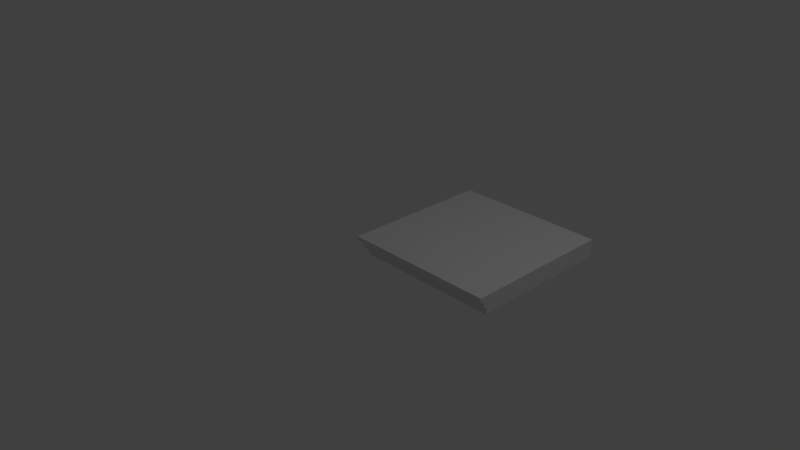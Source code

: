 # Source: RoofCorner2x2x.25.blend  (saved by Blender 2.79.0; exported with 4.5.12 LTS)
import bpy
from mathutils import Matrix  # noqa: F401  (used for matrix-valued properties, if any)

bpy.ops.wm.read_factory_settings(use_empty=True)
scene = bpy.context.scene
scene.name = 'Scene'

# ---- collections
col_collection_1 = bpy.data.collections.new('Collection 1'); scene.collection.children.link(col_collection_1)

# ---- materials (node trees are filled in below, after node groups)
mat_material = bpy.data.materials.new('Material')
mat_material.alpha_threshold = 0.0
mat_material.use_transparent_shadow = False
mat_material.roughness = 0.5
mat_material.line_color = (0.0, 0.0, 0.0, 1.0)

# ---- material node trees

# ---- world
world_world = bpy.data.worlds.new('World'); scene.world = world_world
world_world.color = (0.05088, 0.05088, 0.05088)
world_world.use_sun_shadow = False
world_world.sun_shadow_jitter_overblur = 0.0
world_world.cycles.sampling_method = 'MANUAL'

# ---- cameras
cam_camera = bpy.data.cameras.new('Camera')
cam_camera.clip_end = 100.0
cam_camera.lens = 35.0
cam_camera.sensor_width = 32.0
cam_camera.sensor_height = 18.0
cam_camera.ortho_scale = 7.314
cam_camera.dof.focus_distance = 0.0
cam_camera.dof.aperture_fstop = 128.0

# ---- lights
light_lamp = bpy.data.lights.new('Lamp', 'POINT')
light_lamp.transmission_factor = 0.0
light_lamp.cutoff_distance = 30.0
light_lamp.energy = 100.0
light_lamp.shadow_buffer_clip_start = 1.001
light_lamp.shadow_soft_size = 0.1
light_lamp.shadow_maximum_resolution = 0.006
light_lamp.use_absolute_resolution = True

# ---- meshes
me_cube = bpy.data.meshes.new('Cube')
me_cube.from_pydata([(2.0, 2.0, 0.0), (2.0, -1.788e-07, 0.0), (0.0, 0.0, 0.0), (4.768e-07, 2.0, 0.0), (2.0, 2.0, 2.0), (2.0, -7.749e-07, 2.0), (-2.384e-07, 1.788e-07, 2.0), (1.788e-07, 2.0, 2.0), (2.0, 2.0, 1.5), (2.0, -6.258e-07, 1.5), (-1.788e-07, 1.341e-07, 1.5), (2.533e-07, 2.0, 1.5), (2.0, 2.0, 0.75), (2.0, -4.023e-07, 0.75), (-8.941e-08, 6.706e-08, 0.75), (3.651e-07, 2.0, 0.75), (2.0, -0.1, 1.5), (2.0, -0.1, 2.0), (-2.217e-07, -0.1, 1.5), (-2.813e-07, -0.1, 2.0), (-0.1, 1.553e-07, 1.5), (-0.1, 2e-07, 2.0), (-0.1, 2.0, 1.5), (-0.1, 2.0, 2.0), (-0.1, 1.77e-07, 1.5), (-0.1, 2.217e-07, 2.0), (-0.1, -0.1, 1.5), (-0.1, -0.1, 2.0), (-0.05, 7.814e-08, 0.75), (-0.05, 1.452e-07, 1.5), (-0.05, 2.0, 0.75), (-0.05, 2.0, 1.5), (2.0, -0.05, 0.75), (2.0, -0.05, 1.5), (-1.048e-07, -0.05, 0.75), (-1.942e-07, -0.05, 1.5), (-0.05, 8.242e-08, 0.75), (-0.05, 1.495e-07, 1.5), (-0.05, -0.05, 0.75), (-0.05, -0.05, 1.5)], [], [(0, 1, 2, 3), (4, 7, 6, 5), (8, 4, 5, 9), (5, 6, 19, 17), (10, 6, 21, 20), (12, 0, 3, 15), (4, 8, 11, 7), (14, 10, 29, 28), (10, 14, 36, 37), (12, 8, 9, 13), (0, 12, 13, 1), (1, 13, 14, 2), (2, 14, 15, 3), (8, 12, 15, 11), (16, 17, 19, 18), (10, 18, 26, 24), (9, 5, 17, 16), (10, 9, 16, 18), (20, 21, 23, 22), (11, 10, 20, 22), (6, 7, 23, 21), (7, 11, 22, 23), (25, 24, 26, 27), (19, 6, 25, 27), (6, 10, 24, 25), (18, 19, 27, 26), (28, 29, 31, 30), (10, 11, 31, 29), (11, 15, 30, 31), (15, 14, 28, 30), (32, 33, 35, 34), (14, 13, 32, 34), (13, 9, 33, 32), (9, 10, 35, 33), (37, 36, 38, 39), (35, 10, 37, 39), (34, 35, 39, 38), (14, 34, 38, 36)])
me_cube.materials.append(mat_material)
me_cube.use_remesh_preserve_volume = False
me_cube.use_remesh_preserve_attributes = False
me_cube.use_mirror_vertex_groups = False
me_cube.update()

# ---- objects
ob_roofcorner2x2x_25 = bpy.data.objects.new('RoofCorner2x2x.25', me_cube)
ob_lamp = bpy.data.objects.new('Lamp', light_lamp)
ob_camera = bpy.data.objects.new('Camera', cam_camera)

# ---- transforms, parenting, visibility, modifiers, constraints
ob_roofcorner2x2x_25.location = (0.0, 0.0, 0.0)
ob_roofcorner2x2x_25.scale = (1.0, 1.0, 0.125)
ob_roofcorner2x2x_25.lock_rotations_4d = False
ob_roofcorner2x2x_25.empty_display_type = 'ARROWS'
ob_roofcorner2x2x_25.lineart.crease_threshold = 0.0
ob_lamp.location = (4.076, 1.005, 5.904)
ob_lamp.rotation_euler = (0.6503, 0.05522, 1.866)
ob_lamp.lock_rotations_4d = False
ob_lamp.empty_display_type = 'ARROWS'
ob_lamp.color = (0.0, 0.0, 0.0, 0.0)
ob_lamp.lineart.crease_threshold = 0.0
ob_camera.location = (7.481, -6.508, 5.344)
ob_camera.rotation_euler = (1.109, 0.0, 0.8149)
ob_camera.lock_rotations_4d = False
ob_camera.empty_display_type = 'ARROWS'
ob_camera.color = (0.0, 0.0, 0.0, 0.0)
ob_camera.display_type = 'WIRE'
ob_camera.lineart.crease_threshold = 0.0

# ---- collection membership
col_collection_1.objects.link(ob_roofcorner2x2x_25)
col_collection_1.objects.link(ob_lamp)
col_collection_1.objects.link(ob_camera)

# ---- scene / render settings (as saved in the file)
scene.camera = ob_camera
scene.frame_start = 1; scene.frame_end = 250; scene.frame_set(1)
scene.render.engine = 'BLENDER_EEVEE_NEXT'
scene.render.resolution_percentage = 50
scene.render.dither_intensity = 0.0
scene.cycles.use_denoising = False
scene.cycles.samples = 128
scene.cycles.sampling_pattern = 'TABULATED_SOBOL'
scene.cycles.use_adaptive_sampling = False
scene.cycles.use_light_tree = False
scene.cycles.blur_glossy = 0.0
scene.cycles.sample_clamp_indirect = 0.0
scene.view_settings.view_transform = 'Standard'
bpy.context.view_layer.update()

